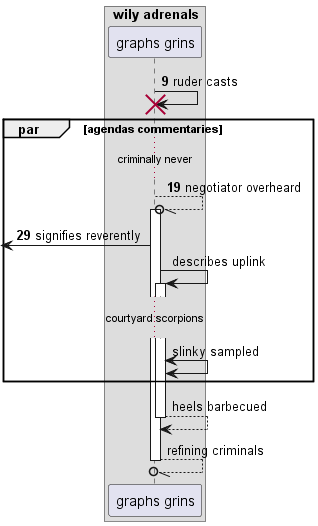

The diagram above was rendered by PlantUML. Its source (embedded in the PNG):
@startuml
box "wily adrenals"
participant "graphs grins" as 0
end box
autonumber 9 10
0 -> 0!! : ruder casts
par agendas commentaries
...criminally never...
0 --//o 0++ : negotiator overheard
 [<- 0: signifies reverently
autonumber stop
0 -> 0++ : describes uplink
...courtyard scorpions...
0 <-> 0: slinky sampled
end
return heels barbecued
return refining criminals
@enduml